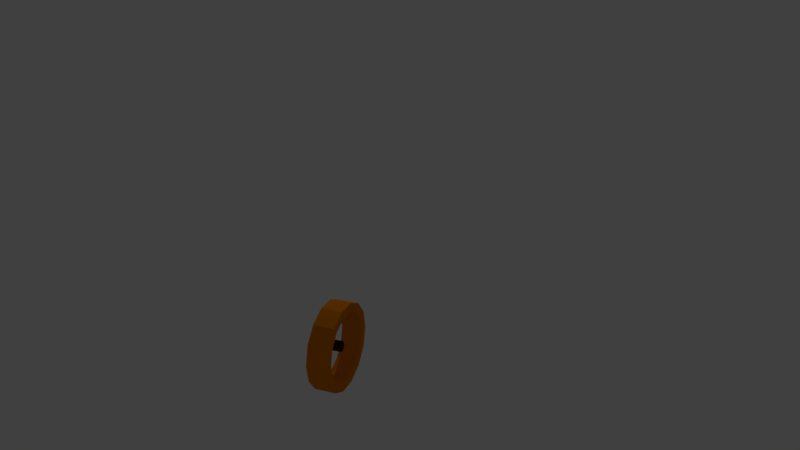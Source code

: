 # Source: Wheel.blend  (saved by Blender 2.79.0; exported with 4.5.12 LTS)
import bpy
from mathutils import Matrix  # noqa: F401  (used for matrix-valued properties, if any)

bpy.ops.wm.read_factory_settings(use_empty=True)
scene = bpy.context.scene
scene.name = 'Scene'

# ---- collections
col_collection_1 = bpy.data.collections.new('Collection 1'); scene.collection.children.link(col_collection_1)

# ---- materials (node trees are filled in below, after node groups)
mat_wheel = bpy.data.materials.new('Wheel')
mat_wheel.alpha_threshold = 0.0
mat_wheel.use_transparent_shadow = False
mat_wheel.diffuse_color = (0.8, 0.2327, 0.0, 1.0)
mat_wheel.roughness = 0.5
mat_core = bpy.data.materials.new('Core')
mat_core.alpha_threshold = 0.0
mat_core.use_transparent_shadow = False
mat_core.diffuse_color = (0.04955, 0.01333, 0.00617, 1.0)
mat_core.roughness = 0.5

# ---- material node trees

# ---- world
world_world = bpy.data.worlds.new('World'); scene.world = world_world
world_world.color = (0.05088, 0.05088, 0.05088)
world_world.use_sun_shadow = False
world_world.sun_shadow_jitter_overblur = 0.0
world_world.cycles.sampling_method = 'MANUAL'

# ---- cameras
cam_camera = bpy.data.cameras.new('Camera')
cam_camera.clip_end = 100.0
cam_camera.lens = 35.0
cam_camera.sensor_width = 32.0
cam_camera.sensor_height = 18.0
cam_camera.ortho_scale = 7.314
cam_camera.dof.focus_distance = 0.0
cam_camera.dof.aperture_fstop = 128.0

# ---- lights
light_lamp = bpy.data.lights.new('Lamp', 'POINT')
light_lamp.transmission_factor = 0.0
light_lamp.cutoff_distance = 30.0
light_lamp.energy = 100.0
light_lamp.shadow_buffer_clip_start = 1.001
light_lamp.shadow_soft_size = 0.1
light_lamp.shadow_maximum_resolution = 0.006
light_lamp.use_absolute_resolution = True

# ---- meshes
me_cylinder = bpy.data.meshes.new('Cylinder')
me_cylinder.from_pydata([(-0.1716, 0.9807, -1.074), (-0.1931, 0.9854, 0.9242), (0.2727, 0.9628, -0.9899), (0.2511, 0.9675, 1.008), (0.665, 0.7537, -0.9079), (0.6434, 0.7585, 1.09), (0.9278, 0.3949, -0.844), (0.9062, 0.3997, 1.154), (1.009, -0.0426, -0.8107), (0.9873, -0.03782, 1.187), (0.8923, -0.4721, -0.8148), (0.872, -0.4743, 1.184), (0.6012, -0.8086, -0.8553), (0.5814, -0.8135, 1.143), (0.1931, -0.9854, -0.9243), (0.1715, -0.9807, 1.074), (-0.2511, -0.9676, -1.008), (-0.2727, -0.9628, 0.9899), (-0.6435, -0.7585, -1.09), (-0.6651, -0.7537, 0.9079), (-0.9062, -0.3997, -1.154), (-0.9278, -0.3949, 0.8439), (-0.9874, 0.03781, -1.187), (-1.009, 0.04259, 0.8107), (-0.8708, 0.4674, -1.183), (-0.8924, 0.4721, 0.8147), (-0.5797, 0.8039, -1.143), (-0.6012, 0.8086, 0.8553), (-0.1351, 0.7841, -1.059), (0.2203, 0.7697, -0.9917), (0.5342, 0.6025, -0.9261), (0.7444, 0.3154, -0.875), (0.8093, -0.03456, -0.8484), (0.716, -0.3782, -0.8516), (0.4831, -0.6474, -0.884), (0.1566, -0.7888, -0.9392), (-0.1988, -0.7745, -1.006), (-0.5126, -0.6073, -1.072), (-0.7228, -0.3202, -1.123), (-0.7878, 0.02977, -1.15), (-0.6945, 0.3734, -1.146), (-0.4616, 0.6426, -1.114), (0.1987, 0.7745, 1.006), (-0.1567, 0.7888, 0.9392), (0.5126, 0.6073, 1.072), (0.7228, 0.3202, 1.123), (0.7877, -0.02978, 1.15), (0.6944, -0.3734, 1.146), (0.4615, -0.6426, 1.114), (0.135, -0.7841, 1.059), (-0.2204, -0.7697, 0.9917), (-0.5342, -0.6025, 0.9261), (-0.7444, -0.3155, 0.8749), (-0.8093, 0.03455, 0.8483), (-0.7161, 0.3782, 0.8516), (-0.4832, 0.6474, 0.884), (0.02671, -0.1154, -0.5082), (0.01745, -0.1212, 0.4913), (-0.02674, -0.1132, -0.5166), (-0.036, -0.1191, 0.483), (-0.07399, -0.08804, -0.5216), (-0.08325, -0.09391, 0.4779), (-0.1057, -0.04487, -0.5223), (-0.1149, -0.05074, 0.4772), (-0.1155, 0.007776, -0.5186), (-0.1248, 0.001906, 0.481), (-0.1016, 0.05946, -0.5111), (-0.1108, 0.05359, 0.4885), (-0.06659, 0.09995, -0.5014), (-0.07586, 0.09408, 0.4982), (-0.01752, 0.1212, -0.4913), (-0.02679, 0.1153, 0.5082), (0.03593, 0.1191, -0.483), (0.02667, 0.1132, 0.5166), (0.08317, 0.09391, -0.478), (0.07391, 0.08804, 0.5216), (0.1149, 0.05073, -0.4773), (0.1056, 0.04486, 0.5223), (0.1247, -0.001913, -0.481), (0.1154, -0.007783, 0.5185), (0.1108, -0.0536, -0.4885), (0.1015, -0.05947, 0.511), (0.07578, -0.09408, -0.4982), (0.06652, -0.09995, 0.5013), (-0.004601, -0.02912, 0.1989), (-0.004601, 0.9342, 0.3387), (0.01048, -0.02903, 0.1889), (0.01048, 0.9343, 0.3288), (0.02408, -0.02879, 0.1601), (0.02408, 0.9346, 0.3), (0.03488, -0.02841, 0.1152), (0.03488, 0.9349, 0.2551), (0.04181, -0.02794, 0.0587), (0.04181, 0.9354, 0.1985), (0.0442, -0.02741, -0.003978), (0.0442, 0.9359, 0.1359), (0.04181, -0.02688, -0.06666), (0.04181, 0.9365, 0.07318), (0.03488, -0.02641, -0.1232), (0.03488, 0.9369, 0.01664), (0.02408, -0.02603, -0.1681), (0.02408, 0.9373, -0.02824), (0.01048, -0.02579, -0.1969), (0.01048, 0.9376, -0.05705), (-0.004601, -0.02571, -0.2068), (-0.004601, 0.9376, -0.06698), (-0.01968, -0.02579, -0.1969), (-0.01968, 0.9376, -0.05705), (-0.03328, -0.02603, -0.1681), (-0.03328, 0.9373, -0.02824), (-0.04408, -0.02641, -0.1232), (-0.04408, 0.9369, 0.01664), (-0.05101, -0.02688, -0.06666), (-0.05101, 0.9365, 0.07318), (-0.0534, -0.02741, -0.003978), (-0.0534, 0.9359, 0.1359), (-0.05101, -0.02794, 0.0587), (-0.05101, 0.9354, 0.1985), (-0.04408, -0.02841, 0.1152), (-0.04408, 0.9349, 0.2551), (-0.03328, -0.02879, 0.1601), (-0.03328, 0.9346, 0.3), (-0.01968, -0.02903, 0.1889), (-0.01968, 0.9343, 0.3288)], [], [(0, 1, 3, 2), (2, 3, 5, 4), (4, 5, 7, 6), (6, 7, 9, 8), (8, 9, 11, 10), (10, 11, 13, 12), (12, 13, 15, 14), (14, 15, 17, 16), (16, 17, 19, 18), (18, 19, 21, 20), (20, 21, 23, 22), (22, 23, 25, 24), (9, 7, 45, 46), (24, 25, 27, 26), (26, 27, 1, 0), (2, 4, 30, 29), (12, 14, 35, 34), (22, 24, 40, 39), (8, 10, 33, 32), (18, 20, 38, 37), (4, 6, 31, 30), (14, 16, 36, 35), (24, 26, 41, 40), (0, 2, 29, 28), (10, 12, 34, 33), (20, 22, 39, 38), (6, 8, 32, 31), (16, 18, 37, 36), (26, 0, 28, 41), (19, 17, 50, 51), (1, 27, 55, 43), (5, 3, 42, 44), (25, 23, 53, 54), (21, 19, 51, 52), (7, 5, 44, 45), (17, 15, 49, 50), (3, 1, 43, 42), (27, 25, 54, 55), (23, 21, 52, 53), (31, 32, 46, 45), (30, 31, 45, 44), (29, 30, 44, 42), (28, 29, 42, 43), (41, 28, 43, 55), (40, 41, 55, 54), (39, 40, 54, 53), (38, 39, 53, 52), (37, 38, 52, 51), (36, 37, 51, 50), (35, 36, 50, 49), (34, 35, 49, 48), (56, 57, 59, 58), (58, 59, 61, 60), (60, 61, 63, 62), (62, 63, 65, 64), (64, 65, 67, 66), (66, 67, 69, 68), (68, 69, 71, 70), (70, 71, 73, 72), (72, 73, 75, 74), (74, 75, 77, 76), (76, 77, 79, 78), (78, 79, 81, 80), (59, 57, 83, 81, 79, 77, 75, 73, 71, 69, 67, 65, 63, 61), (80, 81, 83, 82), (82, 83, 57, 56), (56, 58, 60, 62, 64, 66, 68, 70, 72, 74, 76, 78, 80, 82), (9, 46, 47, 11), (32, 33, 47, 46), (33, 34, 48, 47), (11, 47, 48, 13), (13, 48, 49, 15), (87, 85, 123, 121, 119, 117, 115, 113, 111, 109, 107, 105, 103, 101, 99, 97, 95, 93, 91, 89), (84, 86, 88, 90, 92, 94, 96, 98, 100, 102, 104, 106, 108, 110, 112, 114, 116, 118, 120, 122)])
me_cylinder.polygons.foreach_set('material_index', [0, 0, 0, 0, 0, 0, 0, 0, 0, 0, 0, 0, 0, 0, 0, 0, 0, 0, 0, 0, 0, 0, 0, 0, 0, 0, 0, 0, 0, 0, 0, 0, 0, 0, 0, 0, 0, 0, 0, 0, 0, 0, 0, 0, 0, 0, 0, 0, 0, 0, 0, 1, 1, 1, 1, 1, 1, 1, 1, 1, 1, 1, 1, 1, 1, 1, 1, 0, 0, 0, 0, 0, 0, 0])
me_cylinder.materials.append(mat_wheel)
me_cylinder.materials.append(mat_core)
me_cylinder.use_remesh_preserve_volume = False
me_cylinder.use_remesh_preserve_attributes = False
me_cylinder.use_mirror_vertex_groups = False
me_cylinder.update()

# ---- objects
ob_cylinder = bpy.data.objects.new('Cylinder', me_cylinder)
ob_lamp = bpy.data.objects.new('Lamp', light_lamp)
ob_camera = bpy.data.objects.new('Camera', cam_camera)

# ---- transforms, parenting, visibility, modifiers, constraints
ob_cylinder.location = (0.0, 0.0, 0.0)
ob_cylinder.rotation_euler = (1.571, 0.0, 0.0)
ob_cylinder.scale = (1.0, 0.9994, -0.2404)
ob_cylinder.lineart.crease_threshold = 0.0
ob_lamp.location = (4.076, 1.005, 5.904)
ob_lamp.rotation_euler = (0.6503, 0.05522, 1.866)
ob_lamp.lock_rotations_4d = False
ob_lamp.empty_display_type = 'ARROWS'
ob_lamp.color = (0.0, 0.0, 0.0, 0.0)
ob_lamp.lineart.crease_threshold = 0.0
ob_camera.location = (-14.19, -7.884, 10.2)
ob_camera.rotation_euler = (1.144, 0.01271, -1.156)
ob_camera.lock_rotations_4d = False
ob_camera.empty_display_type = 'ARROWS'
ob_camera.color = (0.0, 0.0, 0.0, 0.0)
ob_camera.display_type = 'WIRE'
ob_camera.lineart.crease_threshold = 0.0

# ---- collection membership
col_collection_1.objects.link(ob_cylinder)
col_collection_1.objects.link(ob_lamp)
col_collection_1.objects.link(ob_camera)

# ---- scene / render settings (as saved in the file)
scene.camera = ob_camera
scene.frame_start = 1; scene.frame_end = 250; scene.frame_set(1)
scene.render.engine = 'BLENDER_EEVEE_NEXT'
scene.render.resolution_percentage = 50
scene.render.dither_intensity = 0.0
scene.cycles.use_denoising = False
scene.cycles.samples = 128
scene.cycles.sampling_pattern = 'TABULATED_SOBOL'
scene.cycles.use_adaptive_sampling = False
scene.cycles.use_light_tree = False
scene.cycles.blur_glossy = 0.0
scene.cycles.sample_clamp_indirect = 0.0
scene.view_settings.view_transform = 'Standard'
bpy.context.view_layer.update()
